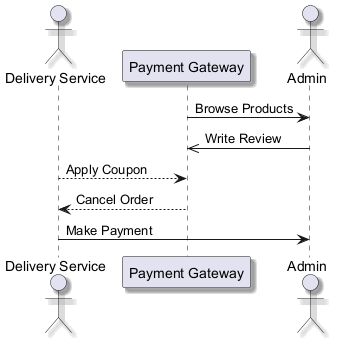

The diagram above was rendered by PlantUML. Its source (embedded in the PNG):
@startuml
skinparam backgroundColor #FFFFFF
skinparam classBackgroundColor #F1F8E9
skinparam classBorderColor #33691E
skinparam shadowing true
actor "Delivery Service" as DS
participant "Payment Gateway" as PG
actor "Admin" as A
PG -> A : Browse Products
A ->> PG : Write Review
DS --> PG : Apply Coupon
PG --> DS : Cancel Order
DS -> A : Make Payment
@enduml